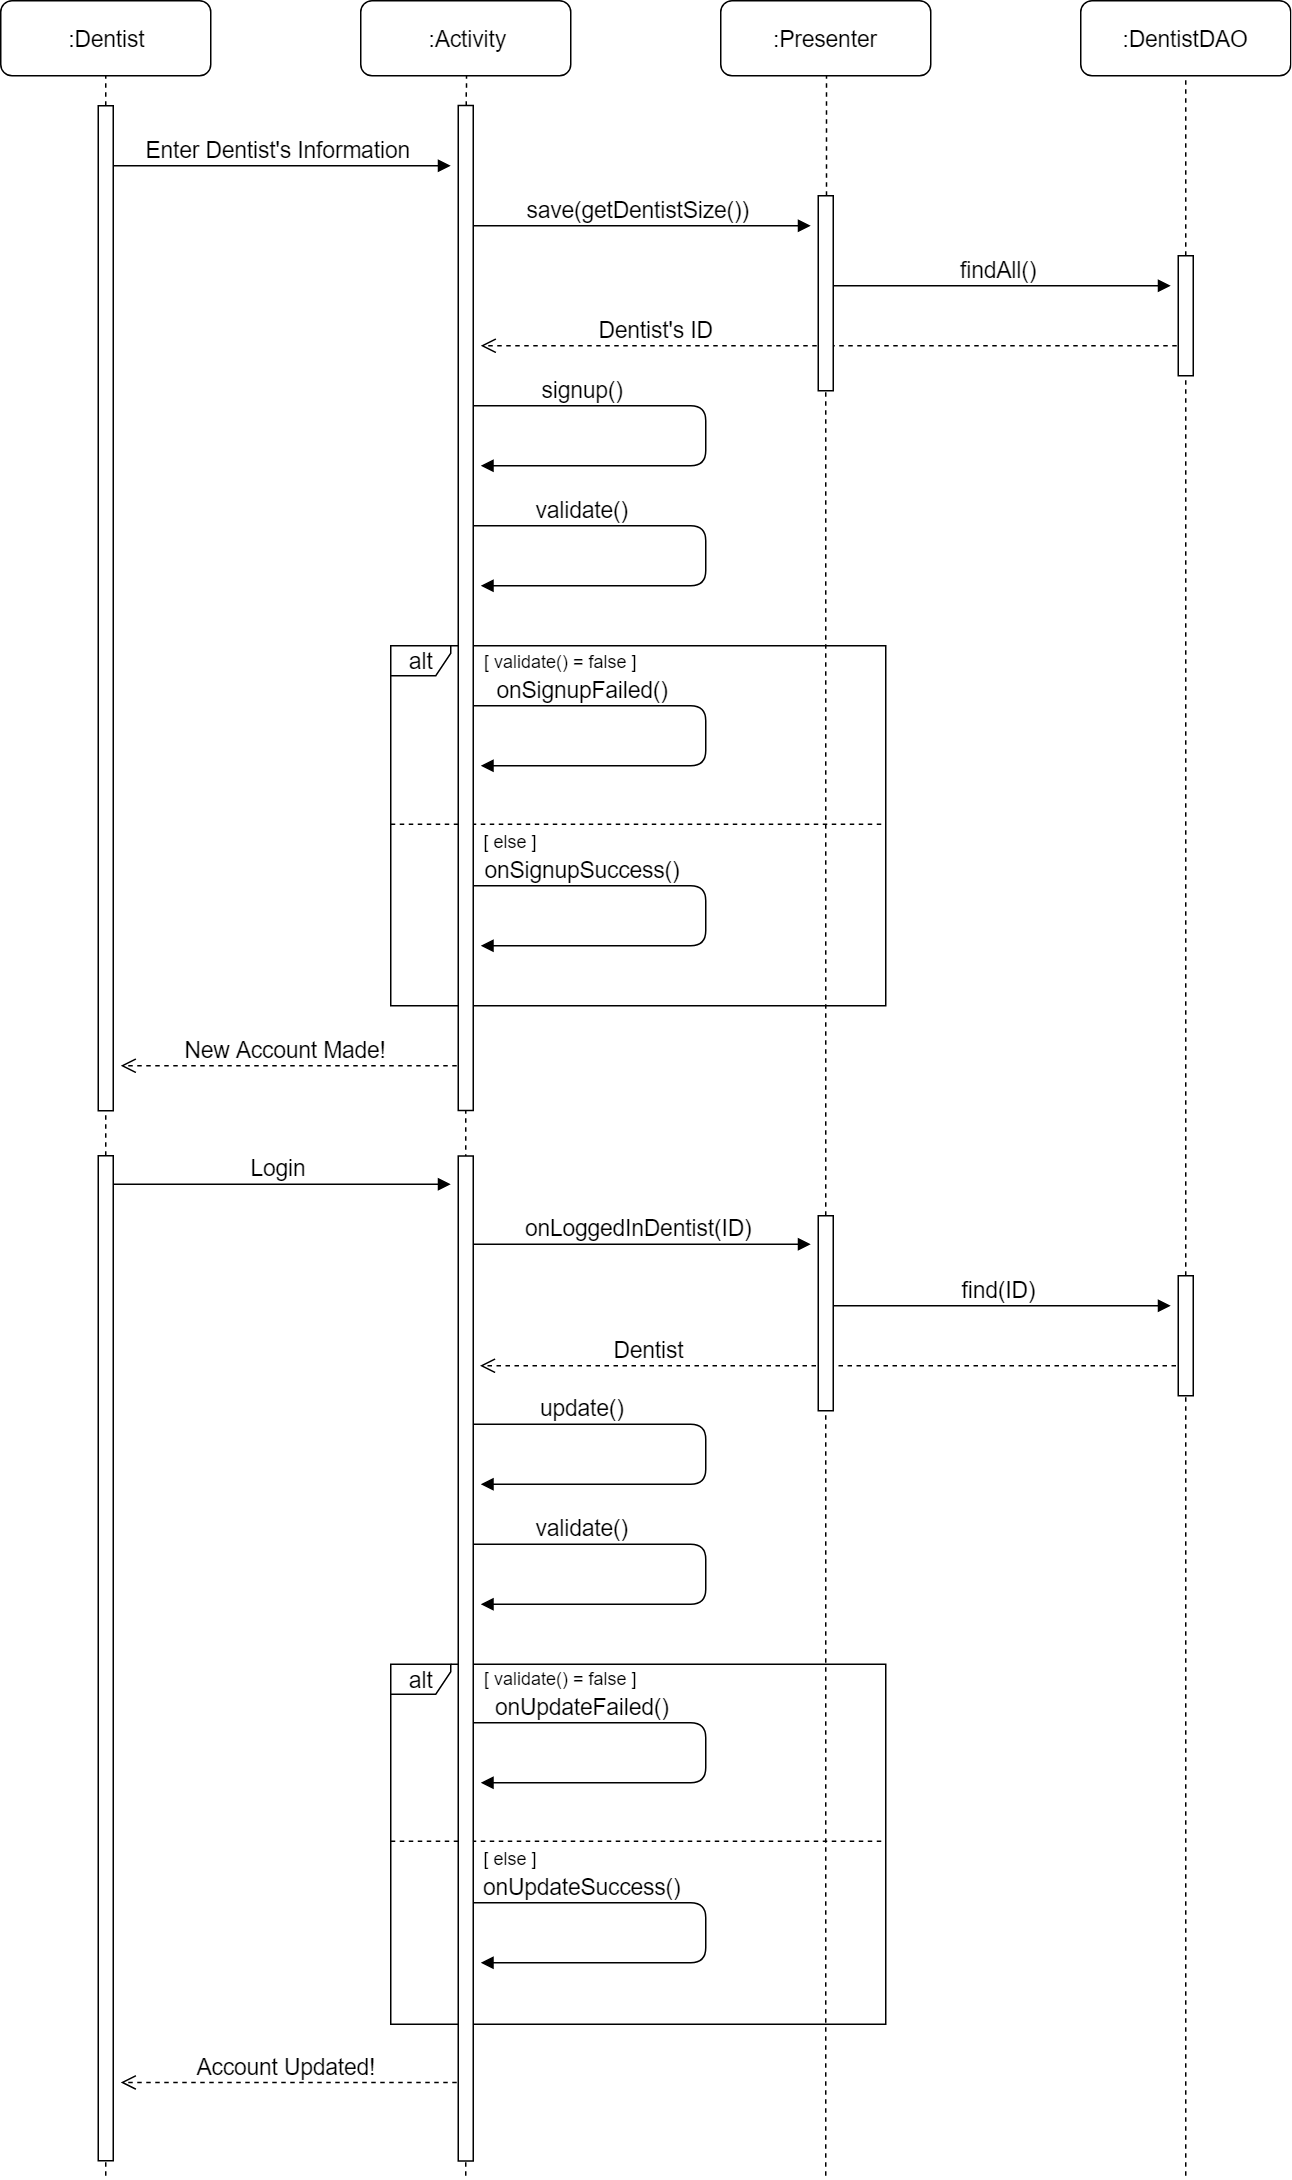

The diagram above was exported from draw.io. Its source (the exported page's mxGraphModel, read from the mxfile embedded in the PNG):
<mxGraphModel dx="1640" dy="841" grid="1" gridSize="10" guides="1" tooltips="1" connect="1" arrows="1" fold="1" page="1" pageScale="1" pageWidth="850" pageHeight="1100" math="0" shadow="0">
  <root>
    <mxCell id="0" />
    <mxCell id="1" parent="0" />
    <mxCell id="doqVfjket7rL8vvP3-jp-1" value="" style="rounded=1;whiteSpace=wrap;html=1;" vertex="1" parent="1">
      <mxGeometry x="90" y="50" width="140" height="50" as="geometry" />
    </mxCell>
    <mxCell id="doqVfjket7rL8vvP3-jp-2" value="" style="rounded=1;whiteSpace=wrap;html=1;" vertex="1" parent="1">
      <mxGeometry x="330" y="50" width="140" height="50" as="geometry" />
    </mxCell>
    <mxCell id="doqVfjket7rL8vvP3-jp-3" value="" style="rounded=1;whiteSpace=wrap;html=1;" vertex="1" parent="1">
      <mxGeometry x="810" y="50" width="140" height="50" as="geometry" />
    </mxCell>
    <mxCell id="doqVfjket7rL8vvP3-jp-6" value=":Dentist" style="text;html=1;strokeColor=none;fillColor=none;align=center;verticalAlign=middle;whiteSpace=wrap;rounded=0;fontSize=15;" vertex="1" parent="1">
      <mxGeometry x="140" y="65" width="40" height="20" as="geometry" />
    </mxCell>
    <mxCell id="doqVfjket7rL8vvP3-jp-7" value=":Activity" style="text;html=1;strokeColor=none;fillColor=none;align=center;verticalAlign=middle;whiteSpace=wrap;rounded=0;fontSize=15;" vertex="1" parent="1">
      <mxGeometry x="380" y="65" width="40" height="20" as="geometry" />
    </mxCell>
    <mxCell id="doqVfjket7rL8vvP3-jp-8" value="" style="rounded=1;whiteSpace=wrap;html=1;" vertex="1" parent="1">
      <mxGeometry x="570" y="50" width="140" height="50" as="geometry" />
    </mxCell>
    <mxCell id="doqVfjket7rL8vvP3-jp-9" value=":Presenter" style="text;html=1;strokeColor=none;fillColor=none;align=center;verticalAlign=middle;whiteSpace=wrap;rounded=0;fontSize=15;" vertex="1" parent="1">
      <mxGeometry x="620" y="65" width="40" height="20" as="geometry" />
    </mxCell>
    <mxCell id="doqVfjket7rL8vvP3-jp-10" value=":DentistDAO" style="text;html=1;strokeColor=none;fillColor=none;align=center;verticalAlign=middle;whiteSpace=wrap;rounded=0;fontSize=15;" vertex="1" parent="1">
      <mxGeometry x="859.5" y="65" width="40" height="20" as="geometry" />
    </mxCell>
    <mxCell id="doqVfjket7rL8vvP3-jp-13" value="" style="endArrow=none;dashed=1;html=1;fontSize=15;entryX=0.5;entryY=1;entryDx=0;entryDy=0;" edge="1" parent="1" source="doqVfjket7rL8vvP3-jp-50" target="doqVfjket7rL8vvP3-jp-1">
      <mxGeometry width="50" height="50" relative="1" as="geometry">
        <mxPoint x="160" y="1440" as="sourcePoint" />
        <mxPoint x="180" y="160" as="targetPoint" />
      </mxGeometry>
    </mxCell>
    <mxCell id="doqVfjket7rL8vvP3-jp-14" value="" style="endArrow=none;dashed=1;html=1;fontSize=15;entryX=0.5;entryY=1;entryDx=0;entryDy=0;" edge="1" parent="1">
      <mxGeometry width="50" height="50" relative="1" as="geometry">
        <mxPoint x="400" y="1500" as="sourcePoint" />
        <mxPoint x="400.42857142857156" y="99.92857142857156" as="targetPoint" />
        <Array as="points">
          <mxPoint x="400" y="519.5" />
        </Array>
      </mxGeometry>
    </mxCell>
    <mxCell id="doqVfjket7rL8vvP3-jp-15" value="" style="endArrow=none;dashed=1;html=1;fontSize=15;entryX=0.5;entryY=1;entryDx=0;entryDy=0;" edge="1" parent="1" source="doqVfjket7rL8vvP3-jp-59">
      <mxGeometry width="50" height="50" relative="1" as="geometry">
        <mxPoint x="640" y="1500" as="sourcePoint" />
        <mxPoint x="640.4285714285716" y="99.92857142857156" as="targetPoint" />
      </mxGeometry>
    </mxCell>
    <mxCell id="doqVfjket7rL8vvP3-jp-16" value="" style="endArrow=none;dashed=1;html=1;fontSize=15;entryX=0.5;entryY=1;entryDx=0;entryDy=0;" edge="1" parent="1" source="doqVfjket7rL8vvP3-jp-66">
      <mxGeometry width="50" height="50" relative="1" as="geometry">
        <mxPoint x="880" y="1500" as="sourcePoint" />
        <mxPoint x="879.9285714285716" y="99.92857142857156" as="targetPoint" />
      </mxGeometry>
    </mxCell>
    <mxCell id="doqVfjket7rL8vvP3-jp-21" value="Enter Dentist's Information" style="html=1;verticalAlign=bottom;endArrow=block;fontSize=15;" edge="1" parent="1">
      <mxGeometry width="80" relative="1" as="geometry">
        <mxPoint x="160" y="160" as="sourcePoint" />
        <mxPoint x="390" y="160" as="targetPoint" />
      </mxGeometry>
    </mxCell>
    <mxCell id="doqVfjket7rL8vvP3-jp-22" value="save(getDentistSize())" style="html=1;verticalAlign=bottom;endArrow=block;fontSize=15;" edge="1" parent="1">
      <mxGeometry width="80" relative="1" as="geometry">
        <mxPoint x="400" y="200" as="sourcePoint" />
        <mxPoint x="630" y="200" as="targetPoint" />
      </mxGeometry>
    </mxCell>
    <mxCell id="doqVfjket7rL8vvP3-jp-23" value="findAll()" style="html=1;verticalAlign=bottom;endArrow=block;fontSize=15;" edge="1" parent="1">
      <mxGeometry width="80" relative="1" as="geometry">
        <mxPoint x="640" y="240" as="sourcePoint" />
        <mxPoint x="870" y="240" as="targetPoint" />
      </mxGeometry>
    </mxCell>
    <mxCell id="doqVfjket7rL8vvP3-jp-24" value="Dentist's ID" style="html=1;verticalAlign=bottom;endArrow=open;dashed=1;endSize=8;fontSize=15;" edge="1" parent="1">
      <mxGeometry x="0.5" relative="1" as="geometry">
        <mxPoint x="880" y="280" as="sourcePoint" />
        <mxPoint x="410" y="280" as="targetPoint" />
        <mxPoint as="offset" />
      </mxGeometry>
    </mxCell>
    <mxCell id="doqVfjket7rL8vvP3-jp-25" value="signup()" style="html=1;verticalAlign=bottom;endArrow=block;fontSize=15;" edge="1" parent="1">
      <mxGeometry x="-0.5556" width="80" relative="1" as="geometry">
        <mxPoint x="400" y="320" as="sourcePoint" />
        <mxPoint x="410" y="360" as="targetPoint" />
        <Array as="points">
          <mxPoint x="560" y="320" />
          <mxPoint x="560" y="360" />
        </Array>
        <mxPoint as="offset" />
      </mxGeometry>
    </mxCell>
    <mxCell id="doqVfjket7rL8vvP3-jp-27" value="validate()" style="html=1;verticalAlign=bottom;endArrow=block;fontSize=15;" edge="1" parent="1">
      <mxGeometry x="-0.5556" width="80" relative="1" as="geometry">
        <mxPoint x="400" y="399.9999999999999" as="sourcePoint" />
        <mxPoint x="410" y="439.9999999999999" as="targetPoint" />
        <Array as="points">
          <mxPoint x="560" y="400" />
          <mxPoint x="560" y="440" />
        </Array>
        <mxPoint as="offset" />
      </mxGeometry>
    </mxCell>
    <mxCell id="doqVfjket7rL8vvP3-jp-28" value="onSignupFailed()" style="html=1;verticalAlign=bottom;endArrow=block;fontSize=15;" edge="1" parent="1">
      <mxGeometry x="-0.5556" width="80" relative="1" as="geometry">
        <mxPoint x="400" y="520" as="sourcePoint" />
        <mxPoint x="410" y="560" as="targetPoint" />
        <Array as="points">
          <mxPoint x="560" y="520" />
          <mxPoint x="560" y="560" />
        </Array>
        <mxPoint as="offset" />
      </mxGeometry>
    </mxCell>
    <mxCell id="doqVfjket7rL8vvP3-jp-29" value="onSignupSuccess()" style="html=1;verticalAlign=bottom;endArrow=block;fontSize=15;" edge="1" parent="1">
      <mxGeometry x="-0.5556" width="80" relative="1" as="geometry">
        <mxPoint x="400" y="640" as="sourcePoint" />
        <mxPoint x="410" y="680" as="targetPoint" />
        <Array as="points">
          <mxPoint x="560" y="640" />
          <mxPoint x="560" y="680" />
        </Array>
        <mxPoint as="offset" />
      </mxGeometry>
    </mxCell>
    <mxCell id="doqVfjket7rL8vvP3-jp-30" value="alt" style="shape=umlFrame;whiteSpace=wrap;html=1;fontSize=15;width=40;height=20;" vertex="1" parent="1">
      <mxGeometry x="350" y="480" width="330" height="240" as="geometry" />
    </mxCell>
    <mxCell id="doqVfjket7rL8vvP3-jp-31" value="[ validate() = false ]" style="text;html=1;strokeColor=none;fillColor=none;align=center;verticalAlign=middle;whiteSpace=wrap;rounded=0;fontSize=12;" vertex="1" parent="1">
      <mxGeometry x="400" y="480" width="125" height="20" as="geometry" />
    </mxCell>
    <mxCell id="doqVfjket7rL8vvP3-jp-32" value="[ else ]" style="text;html=1;strokeColor=none;fillColor=none;align=center;verticalAlign=middle;whiteSpace=wrap;rounded=0;fontSize=12;" vertex="1" parent="1">
      <mxGeometry x="390" y="600" width="80" height="20" as="geometry" />
    </mxCell>
    <mxCell id="doqVfjket7rL8vvP3-jp-33" value="" style="endArrow=none;dashed=1;html=1;fontSize=12;" edge="1" parent="1">
      <mxGeometry width="50" height="50" relative="1" as="geometry">
        <mxPoint x="350" y="599" as="sourcePoint" />
        <mxPoint x="680" y="599" as="targetPoint" />
      </mxGeometry>
    </mxCell>
    <mxCell id="doqVfjket7rL8vvP3-jp-34" value="Login" style="html=1;verticalAlign=bottom;endArrow=block;fontSize=15;" edge="1" parent="1">
      <mxGeometry width="80" relative="1" as="geometry">
        <mxPoint x="160" y="839" as="sourcePoint" />
        <mxPoint x="390" y="839" as="targetPoint" />
      </mxGeometry>
    </mxCell>
    <mxCell id="doqVfjket7rL8vvP3-jp-35" value="update()" style="html=1;verticalAlign=bottom;endArrow=block;fontSize=15;" edge="1" parent="1">
      <mxGeometry x="-0.5556" width="80" relative="1" as="geometry">
        <mxPoint x="400" y="999" as="sourcePoint" />
        <mxPoint x="410" y="1039" as="targetPoint" />
        <Array as="points">
          <mxPoint x="560" y="999" />
          <mxPoint x="560" y="1039" />
        </Array>
        <mxPoint as="offset" />
      </mxGeometry>
    </mxCell>
    <mxCell id="doqVfjket7rL8vvP3-jp-36" value="validate()" style="html=1;verticalAlign=bottom;endArrow=block;fontSize=15;" edge="1" parent="1">
      <mxGeometry x="-0.5556" width="80" relative="1" as="geometry">
        <mxPoint x="400" y="1079" as="sourcePoint" />
        <mxPoint x="410" y="1119" as="targetPoint" />
        <Array as="points">
          <mxPoint x="560" y="1079" />
          <mxPoint x="560" y="1119" />
        </Array>
        <mxPoint as="offset" />
      </mxGeometry>
    </mxCell>
    <mxCell id="doqVfjket7rL8vvP3-jp-37" value="onUpdateFailed()" style="html=1;verticalAlign=bottom;endArrow=block;fontSize=15;" edge="1" parent="1">
      <mxGeometry x="-0.5556" width="80" relative="1" as="geometry">
        <mxPoint x="400" y="1197.9999999999998" as="sourcePoint" />
        <mxPoint x="410" y="1237.9999999999998" as="targetPoint" />
        <Array as="points">
          <mxPoint x="560" y="1198" />
          <mxPoint x="560" y="1238" />
        </Array>
        <mxPoint as="offset" />
      </mxGeometry>
    </mxCell>
    <mxCell id="doqVfjket7rL8vvP3-jp-38" value="onUpdateSuccess()" style="html=1;verticalAlign=bottom;endArrow=block;fontSize=15;" edge="1" parent="1">
      <mxGeometry x="-0.5556" width="80" relative="1" as="geometry">
        <mxPoint x="400" y="1317.9999999999998" as="sourcePoint" />
        <mxPoint x="410" y="1357.9999999999998" as="targetPoint" />
        <Array as="points">
          <mxPoint x="560" y="1318" />
          <mxPoint x="560" y="1358" />
        </Array>
        <mxPoint as="offset" />
      </mxGeometry>
    </mxCell>
    <mxCell id="doqVfjket7rL8vvP3-jp-39" value="alt" style="shape=umlFrame;whiteSpace=wrap;html=1;fontSize=15;width=40;height=20;" vertex="1" parent="1">
      <mxGeometry x="350" y="1159" width="330" height="240" as="geometry" />
    </mxCell>
    <mxCell id="doqVfjket7rL8vvP3-jp-40" value="[ validate() = false ]" style="text;html=1;strokeColor=none;fillColor=none;align=center;verticalAlign=middle;whiteSpace=wrap;rounded=0;fontSize=12;" vertex="1" parent="1">
      <mxGeometry x="400" y="1158" width="125" height="20" as="geometry" />
    </mxCell>
    <mxCell id="doqVfjket7rL8vvP3-jp-41" value="[ else ]" style="text;html=1;strokeColor=none;fillColor=none;align=center;verticalAlign=middle;whiteSpace=wrap;rounded=0;fontSize=12;" vertex="1" parent="1">
      <mxGeometry x="390" y="1278" width="80" height="20" as="geometry" />
    </mxCell>
    <mxCell id="doqVfjket7rL8vvP3-jp-42" value="" style="endArrow=none;dashed=1;html=1;fontSize=12;" edge="1" parent="1">
      <mxGeometry width="50" height="50" relative="1" as="geometry">
        <mxPoint x="350" y="1277" as="sourcePoint" />
        <mxPoint x="680" y="1277" as="targetPoint" />
      </mxGeometry>
    </mxCell>
    <mxCell id="doqVfjket7rL8vvP3-jp-43" value="onLoggedInDentist(ID)" style="html=1;verticalAlign=bottom;endArrow=block;fontSize=15;" edge="1" parent="1">
      <mxGeometry width="80" relative="1" as="geometry">
        <mxPoint x="400" y="878.9999999999998" as="sourcePoint" />
        <mxPoint x="630" y="878.9999999999998" as="targetPoint" />
      </mxGeometry>
    </mxCell>
    <mxCell id="doqVfjket7rL8vvP3-jp-44" value="find(ID)" style="html=1;verticalAlign=bottom;endArrow=block;fontSize=15;" edge="1" parent="1">
      <mxGeometry width="80" relative="1" as="geometry">
        <mxPoint x="640" y="919.9999999999998" as="sourcePoint" />
        <mxPoint x="870" y="919.9999999999998" as="targetPoint" />
      </mxGeometry>
    </mxCell>
    <mxCell id="doqVfjket7rL8vvP3-jp-45" value="Dentist&amp;nbsp; &amp;nbsp;" style="html=1;verticalAlign=bottom;endArrow=open;dashed=1;endSize=8;fontSize=15;" edge="1" parent="1">
      <mxGeometry x="0.4894" relative="1" as="geometry">
        <mxPoint x="879.5" y="960" as="sourcePoint" />
        <mxPoint x="409.5" y="960" as="targetPoint" />
        <mxPoint as="offset" />
      </mxGeometry>
    </mxCell>
    <mxCell id="doqVfjket7rL8vvP3-jp-46" value="New Account Made!" style="html=1;verticalAlign=bottom;endArrow=open;dashed=1;endSize=8;fontSize=15;" edge="1" parent="1">
      <mxGeometry x="0.0435" relative="1" as="geometry">
        <mxPoint x="400" y="760" as="sourcePoint" />
        <mxPoint x="170" y="760" as="targetPoint" />
        <mxPoint as="offset" />
      </mxGeometry>
    </mxCell>
    <mxCell id="doqVfjket7rL8vvP3-jp-47" value="Account Updated!" style="html=1;verticalAlign=bottom;endArrow=open;dashed=1;endSize=8;fontSize=15;" edge="1" parent="1">
      <mxGeometry x="0.0435" relative="1" as="geometry">
        <mxPoint x="400" y="1437.8235294117649" as="sourcePoint" />
        <mxPoint x="170" y="1437.8235294117649" as="targetPoint" />
        <mxPoint as="offset" />
      </mxGeometry>
    </mxCell>
    <mxCell id="doqVfjket7rL8vvP3-jp-50" value="" style="html=1;points=[];perimeter=orthogonalPerimeter;fontSize=15;" vertex="1" parent="1">
      <mxGeometry x="155" y="120" width="10" height="670" as="geometry" />
    </mxCell>
    <mxCell id="doqVfjket7rL8vvP3-jp-51" value="" style="endArrow=none;dashed=1;html=1;fontSize=15;entryX=0.5;entryY=1;entryDx=0;entryDy=0;" edge="1" parent="1" source="doqVfjket7rL8vvP3-jp-52" target="doqVfjket7rL8vvP3-jp-50">
      <mxGeometry width="50" height="50" relative="1" as="geometry">
        <mxPoint x="160" y="1500" as="sourcePoint" />
        <mxPoint x="159.66666666666674" y="99.83333333333337" as="targetPoint" />
      </mxGeometry>
    </mxCell>
    <mxCell id="doqVfjket7rL8vvP3-jp-52" value="" style="html=1;points=[];perimeter=orthogonalPerimeter;fontSize=15;" vertex="1" parent="1">
      <mxGeometry x="155" y="820" width="10" height="670" as="geometry" />
    </mxCell>
    <mxCell id="doqVfjket7rL8vvP3-jp-53" value="" style="endArrow=none;dashed=1;html=1;fontSize=15;entryX=0.5;entryY=1;entryDx=0;entryDy=0;" edge="1" parent="1" target="doqVfjket7rL8vvP3-jp-52">
      <mxGeometry width="50" height="50" relative="1" as="geometry">
        <mxPoint x="160" y="1500" as="sourcePoint" />
        <mxPoint x="160" y="789.5882352941178" as="targetPoint" />
      </mxGeometry>
    </mxCell>
    <mxCell id="doqVfjket7rL8vvP3-jp-56" value="" style="html=1;points=[];perimeter=orthogonalPerimeter;fontSize=15;" vertex="1" parent="1">
      <mxGeometry x="395" y="119.83333333333333" width="10" height="670" as="geometry" />
    </mxCell>
    <mxCell id="doqVfjket7rL8vvP3-jp-57" value="" style="html=1;points=[];perimeter=orthogonalPerimeter;fontSize=15;" vertex="1" parent="1">
      <mxGeometry x="395" y="820.1666666666665" width="10" height="670" as="geometry" />
    </mxCell>
    <mxCell id="doqVfjket7rL8vvP3-jp-59" value="" style="html=1;points=[];perimeter=orthogonalPerimeter;fontSize=15;" vertex="1" parent="1">
      <mxGeometry x="635" y="180" width="10" height="130" as="geometry" />
    </mxCell>
    <mxCell id="doqVfjket7rL8vvP3-jp-60" value="" style="endArrow=none;dashed=1;html=1;fontSize=15;entryX=0.5;entryY=1;entryDx=0;entryDy=0;" edge="1" parent="1" source="doqVfjket7rL8vvP3-jp-62" target="doqVfjket7rL8vvP3-jp-59">
      <mxGeometry width="50" height="50" relative="1" as="geometry">
        <mxPoint x="640" y="1500" as="sourcePoint" />
        <mxPoint x="640.4285714285716" y="99.92857142857156" as="targetPoint" />
      </mxGeometry>
    </mxCell>
    <mxCell id="doqVfjket7rL8vvP3-jp-62" value="" style="html=1;points=[];perimeter=orthogonalPerimeter;fontSize=15;" vertex="1" parent="1">
      <mxGeometry x="635" y="860" width="10" height="130" as="geometry" />
    </mxCell>
    <mxCell id="doqVfjket7rL8vvP3-jp-63" value="" style="endArrow=none;dashed=1;html=1;fontSize=15;entryX=0.5;entryY=1;entryDx=0;entryDy=0;" edge="1" parent="1" target="doqVfjket7rL8vvP3-jp-62">
      <mxGeometry width="50" height="50" relative="1" as="geometry">
        <mxPoint x="640.0000000000002" y="1500" as="sourcePoint" />
        <mxPoint x="639.6666666666667" y="309.83333333333337" as="targetPoint" />
      </mxGeometry>
    </mxCell>
    <mxCell id="doqVfjket7rL8vvP3-jp-64" value="" style="html=1;points=[];perimeter=orthogonalPerimeter;fontSize=15;" vertex="1" parent="1">
      <mxGeometry x="875" y="900" width="10" height="80" as="geometry" />
    </mxCell>
    <mxCell id="doqVfjket7rL8vvP3-jp-65" value="" style="endArrow=none;dashed=1;html=1;fontSize=15;entryX=0.5;entryY=1;entryDx=0;entryDy=0;" edge="1" parent="1" target="doqVfjket7rL8vvP3-jp-64">
      <mxGeometry width="50" height="50" relative="1" as="geometry">
        <mxPoint x="880.0000000000002" y="1500" as="sourcePoint" />
        <mxPoint x="879.9285714285716" y="99.92857142857156" as="targetPoint" />
      </mxGeometry>
    </mxCell>
    <mxCell id="doqVfjket7rL8vvP3-jp-66" value="" style="html=1;points=[];perimeter=orthogonalPerimeter;fontSize=15;" vertex="1" parent="1">
      <mxGeometry x="875" y="220" width="10" height="80" as="geometry" />
    </mxCell>
    <mxCell id="doqVfjket7rL8vvP3-jp-67" value="" style="endArrow=none;dashed=1;html=1;fontSize=15;entryX=0.5;entryY=1;entryDx=0;entryDy=0;" edge="1" parent="1" source="doqVfjket7rL8vvP3-jp-64" target="doqVfjket7rL8vvP3-jp-66">
      <mxGeometry width="50" height="50" relative="1" as="geometry">
        <mxPoint x="879.9285714285716" y="900" as="sourcePoint" />
        <mxPoint x="879.9285714285716" y="99.92857142857156" as="targetPoint" />
      </mxGeometry>
    </mxCell>
  </root>
</mxGraphModel>